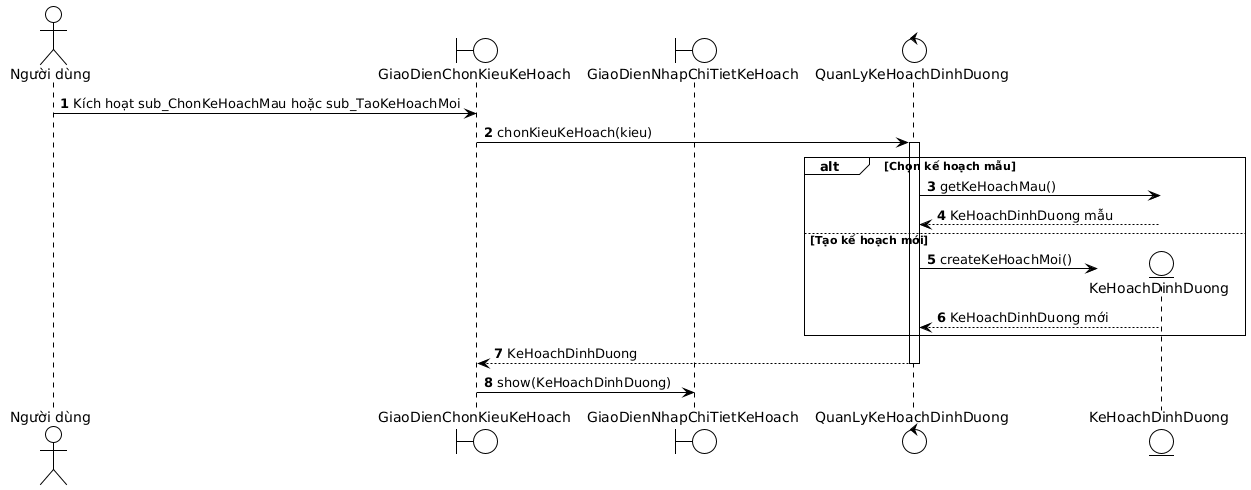

The diagram above was rendered by PlantUML. Its source (embedded in the PNG):
@startuml
!theme plain
autonumber
actor "Người dùng" as user
boundary "GiaoDienChonKieuKeHoach" as gd_ckkh
boundary "GiaoDienNhapChiTietKeHoach" as gd_nctkh
control "QuanLyKeHoachDinhDuong" as ql_khdd
entity "KeHoachDinhDuong" as khdd

user -> gd_ckkh : Kích hoạt sub_ChonKeHoachMau hoặc sub_TaoKeHoachMoi
gd_ckkh -> ql_khdd : chonKieuKeHoach(kieu)
activate ql_khdd
alt Chọn kế hoạch mẫu
    ql_khdd -> khdd : getKeHoachMau()
    khdd --> ql_khdd : KeHoachDinhDuong mẫu
else Tạo kế hoạch mới
    ql_khdd -> khdd ** : createKeHoachMoi()
    khdd --> ql_khdd : KeHoachDinhDuong mới
end
ql_khdd --> gd_ckkh : KeHoachDinhDuong
deactivate ql_khdd
gd_ckkh -> gd_nctkh : show(KeHoachDinhDuong)
@enduml